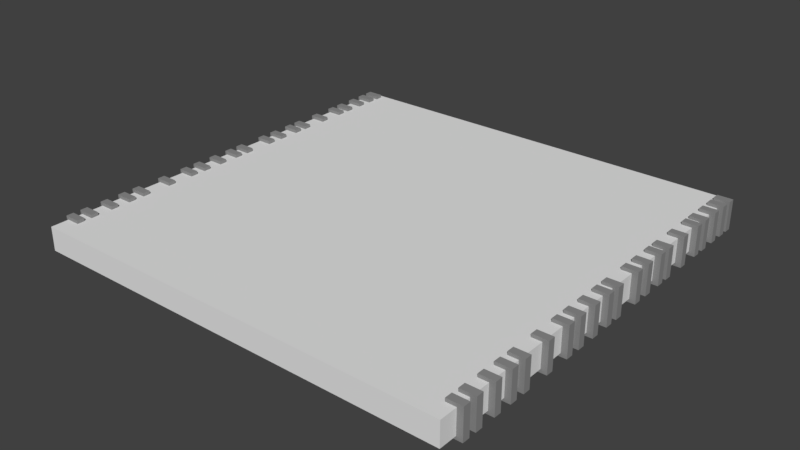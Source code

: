 # Source: Stopping.blend  (saved by Blender 2.79.0; exported with 4.5.12 LTS)
import bpy
from mathutils import Matrix  # noqa: F401  (used for matrix-valued properties, if any)

bpy.ops.wm.read_factory_settings(use_empty=True)
scene = bpy.context.scene
scene.name = 'Scene'

# ---- collections
col_collection_1 = bpy.data.collections.new('Collection 1'); scene.collection.children.link(col_collection_1)

# ---- materials (node trees are filled in below, after node groups)
mat_stoppingother = bpy.data.materials.new('StoppingOther')
mat_stoppingother.alpha_threshold = 0.0
mat_stoppingother.use_transparent_shadow = False
mat_stoppingother.diffuse_color = (0.2668, 0.2668, 0.2668, 1.0)
mat_stoppingother.roughness = 0.5
mat_stoppingother.specular_intensity = 0.0
mat_stoppingbase = bpy.data.materials.new('StoppingBase')
mat_stoppingbase.alpha_threshold = 0.0
mat_stoppingbase.use_transparent_shadow = False
mat_stoppingbase.roughness = 0.5
mat_stoppingbase.specular_intensity = 0.0

# ---- material node trees

# ---- world
world_world = bpy.data.worlds.new('World'); scene.world = world_world
world_world.color = (0.05088, 0.05088, 0.05088)
world_world.use_sun_shadow = False
world_world.sun_shadow_jitter_overblur = 0.0
world_world.cycles.sampling_method = 'MANUAL'

# ---- meshes
me_cube_001 = bpy.data.meshes.new('Cube.001')
me_cube_001.from_pydata([(-1.0, -1.0, -0.05508), (-1.0, -1.0, 0.05508), (-1.0, 1.0, -0.05508), (-1.0, 1.0, 0.05508), (1.0, -1.0, -0.05508), (1.0, -1.0, 0.05508), (1.0, 1.0, -0.05508), (1.0, 1.0, 0.05508), (1.027, -0.9169, -0.07023), (1.027, -0.9169, 0.07023), (1.027, -0.8825, -0.07023), (1.027, -0.8825, 0.07023), (0.9537, -0.8825, 0.07023), (0.9537, -0.8825, -0.07023), (0.9537, -0.9169, -0.07023), (0.9537, -0.9169, 0.07023), (1.027, -0.8487, -0.07023), (1.027, -0.8487, 0.07023), (1.027, -0.8144, -0.07023), (1.027, -0.8144, 0.07023), (0.9537, -0.8144, 0.07023), (0.9537, -0.8144, -0.07023), (0.9537, -0.8487, -0.07023), (0.9537, -0.8487, 0.07023), (1.027, -0.6559, -0.07023), (1.027, -0.6559, 0.07023), (1.027, -0.6215, -0.07023), (1.027, -0.6215, 0.07023), (0.9537, -0.6215, 0.07023), (0.9537, -0.6215, -0.07023), (0.9537, -0.6559, -0.07023), (0.9537, -0.6559, 0.07023), (1.027, -0.5803, -0.07023), (1.027, -0.5803, 0.07023), (1.027, -0.5459, -0.07023), (1.027, -0.5459, 0.07023), (0.9537, -0.5459, 0.07023), (0.9537, -0.5459, -0.07023), (0.9537, -0.5803, -0.07023), (0.9537, -0.5803, 0.07023), (1.027, -0.3129, -0.07023), (1.027, -0.3129, 0.07023), (1.027, -0.2786, -0.07023), (1.027, -0.2786, 0.07023), (0.9537, -0.2786, 0.07023), (0.9537, -0.2786, -0.07023), (0.9537, -0.3129, -0.07023), (0.9537, -0.3129, 0.07023), (1.027, -0.237, -0.07023), (1.027, -0.237, 0.07023), (1.027, -0.2027, -0.07023), (1.027, -0.2027, 0.07023), (0.9537, -0.2027, 0.07023), (0.9537, -0.2027, -0.07023), (0.9537, -0.237, -0.07023), (0.9537, -0.237, 0.07023), (1.027, 0.02449, -0.07023), (1.027, 0.02449, 0.07023), (1.027, 0.05883, -0.07023), (1.027, 0.05883, 0.07023), (0.9537, 0.05883, 0.07023), (0.9537, 0.05883, -0.07023), (0.9537, 0.02449, -0.07023), (0.9537, 0.02449, 0.07023), (1.027, -0.04454, -0.07023), (1.027, -0.04454, 0.07023), (1.027, -0.0102, -0.07023), (1.027, -0.0102, 0.07023), (0.9537, -0.0102, 0.07023), (0.9537, -0.0102, -0.07023), (0.9537, -0.04454, -0.07023), (0.9537, -0.04454, 0.07023), (1.027, 0.9442, -0.07023), (1.027, 0.9442, 0.07023), (1.027, 0.9786, -0.07023), (1.027, 0.9786, 0.07023), (0.9537, 0.9786, 0.07023), (0.9537, 0.9786, -0.07023), (0.9537, 0.9442, -0.07023), (0.9537, 0.9442, 0.07023), (1.027, 0.8854, -0.07023), (1.027, 0.8854, 0.07023), (1.027, 0.9198, -0.07023), (1.027, 0.9198, 0.07023), (0.9537, 0.9198, 0.07023), (0.9537, 0.9198, -0.07023), (0.9537, 0.8854, -0.07023), (0.9537, 0.8854, 0.07023), (1.027, 0.7204, -0.07023), (1.027, 0.7204, 0.07023), (1.027, 0.7547, -0.07023), (1.027, 0.7547, 0.07023), (0.9537, 0.7547, 0.07023), (0.9537, 0.7547, -0.07023), (0.9537, 0.7204, -0.07023), (0.9537, 0.7204, 0.07023), (1.027, 0.6547, -0.07023), (1.027, 0.6547, 0.07023), (1.027, 0.689, -0.07023), (1.027, 0.689, 0.07023), (0.9537, 0.689, 0.07023), (0.9537, 0.689, -0.07023), (0.9537, 0.6547, -0.07023), (0.9537, 0.6547, 0.07023), (1.027, 0.4103, -0.07023), (1.027, 0.4103, 0.07023), (1.027, 0.4446, -0.07023), (1.027, 0.4446, 0.07023), (0.9537, 0.4446, 0.07023), (0.9537, 0.4446, -0.07023), (0.9537, 0.4103, -0.07023), (0.9537, 0.4103, 0.07023), (1.027, 0.3459, -0.07023), (1.027, 0.3459, 0.07023), (1.027, 0.3803, -0.07023), (1.027, 0.3803, 0.07023), (0.9537, 0.3803, 0.07023), (0.9537, 0.3803, -0.07023), (0.9537, 0.3459, -0.07023), (0.9537, 0.3459, 0.07023), (1.027, 0.1671, -0.07023), (1.027, 0.1671, 0.07023), (1.027, 0.2014, -0.07023), (1.027, 0.2014, 0.07023), (0.9537, 0.2014, 0.07023), (0.9537, 0.2014, -0.07023), (0.9537, 0.1671, -0.07023), (0.9537, 0.1671, 0.07023), (1.027, 0.5355, -0.07023), (1.027, 0.5355, 0.07023), (1.027, 0.5698, -0.07023), (1.027, 0.5698, 0.07023), (0.9537, 0.5698, 0.07023), (0.9537, 0.5698, -0.07023), (0.9537, 0.5355, -0.07023), (0.9537, 0.5355, 0.07023), (1.027, 0.8097, -0.07023), (1.027, 0.8097, 0.07023), (1.027, 0.844, -0.07023), (1.027, 0.844, 0.07023), (0.9537, 0.844, 0.07023), (0.9537, 0.844, -0.07023), (0.9537, 0.8097, -0.07023), (0.9537, 0.8097, 0.07023), (1.027, -0.4401, -0.07023), (1.027, -0.4401, 0.07023), (1.027, -0.4058, -0.07023), (1.027, -0.4058, 0.07023), (0.9537, -0.4058, 0.07023), (0.9537, -0.4058, -0.07023), (0.9537, -0.4401, -0.07023), (0.9537, -0.4401, 0.07023), (1.027, -0.1413, -0.07023), (1.027, -0.1413, 0.07023), (1.027, -0.1069, -0.07023), (1.027, -0.1069, 0.07023), (0.9537, -0.1069, 0.07023), (0.9537, -0.1069, -0.07023), (0.9537, -0.1413, -0.07023), (0.9537, -0.1413, 0.07023), (1.027, 0.246, -0.07023), (1.027, 0.246, 0.07023), (1.027, 0.2804, -0.07023), (1.027, 0.2804, 0.07023), (0.9537, 0.2804, 0.07023), (0.9537, 0.2804, -0.07023), (0.9537, 0.246, -0.07023), (0.9537, 0.246, 0.07023), (1.027, -0.747, -0.07023), (1.027, -0.747, 0.07023), (1.027, -0.7126, -0.07023), (1.027, -0.7126, 0.07023), (0.9537, -0.7126, 0.07023), (0.9537, -0.7126, -0.07023), (0.9537, -0.747, -0.07023), (0.9537, -0.747, 0.07023), (-0.9378, -0.9169, -0.07023), (-0.9378, -0.9169, 0.07023), (-0.9378, -0.8825, -0.07023), (-0.9378, -0.8825, 0.07023), (-1.011, -0.8825, 0.07023), (-1.011, -0.8825, -0.07023), (-1.011, -0.9169, -0.07023), (-1.011, -0.9169, 0.07023), (-0.9378, -0.8487, -0.07023), (-0.9378, -0.8487, 0.07023), (-0.9378, -0.8144, -0.07023), (-0.9378, -0.8144, 0.07023), (-1.011, -0.8144, 0.07023), (-1.011, -0.8144, -0.07023), (-1.011, -0.8487, -0.07023), (-1.011, -0.8487, 0.07023), (-0.9378, -0.6559, -0.07023), (-0.9378, -0.6559, 0.07023), (-0.9378, -0.6215, -0.07023), (-0.9378, -0.6215, 0.07023), (-1.011, -0.6215, 0.07023), (-1.011, -0.6215, -0.07023), (-1.011, -0.6559, -0.07023), (-1.011, -0.6559, 0.07023), (-0.9378, -0.5803, -0.07023), (-0.9378, -0.5803, 0.07023), (-0.9378, -0.5459, -0.07023), (-0.9378, -0.5459, 0.07023), (-1.011, -0.5459, 0.07023), (-1.011, -0.5459, -0.07023), (-1.011, -0.5803, -0.07023), (-1.011, -0.5803, 0.07023), (-0.9378, -0.3129, -0.07023), (-0.9378, -0.3129, 0.07023), (-0.9378, -0.2786, -0.07023), (-0.9378, -0.2786, 0.07023), (-1.011, -0.2786, 0.07023), (-1.011, -0.2786, -0.07023), (-1.011, -0.3129, -0.07023), (-1.011, -0.3129, 0.07023), (-0.9378, -0.237, -0.07023), (-0.9378, -0.237, 0.07023), (-0.9378, -0.2027, -0.07023), (-0.9378, -0.2027, 0.07023), (-1.011, -0.2027, 0.07023), (-1.011, -0.2027, -0.07023), (-1.011, -0.237, -0.07023), (-1.011, -0.237, 0.07023), (-0.9378, 0.02449, -0.07023), (-0.9378, 0.02449, 0.07023), (-0.9378, 0.05883, -0.07023), (-0.9378, 0.05883, 0.07023), (-1.011, 0.05883, 0.07023), (-1.011, 0.05883, -0.07023), (-1.011, 0.02449, -0.07023), (-1.011, 0.02449, 0.07023), (-0.9378, -0.04454, -0.07023), (-0.9378, -0.04454, 0.07023), (-0.9378, -0.0102, -0.07023), (-0.9378, -0.0102, 0.07023), (-1.011, -0.0102, 0.07023), (-1.011, -0.0102, -0.07023), (-1.011, -0.04454, -0.07023), (-1.011, -0.04454, 0.07023), (-0.9378, 0.9442, -0.07023), (-0.9378, 0.9442, 0.07023), (-0.9378, 0.9786, -0.07023), (-0.9378, 0.9786, 0.07023), (-1.011, 0.9786, 0.07023), (-1.011, 0.9786, -0.07023), (-1.011, 0.9442, -0.07023), (-1.011, 0.9442, 0.07023), (-0.9378, 0.8854, -0.07023), (-0.9378, 0.8854, 0.07023), (-0.9378, 0.9198, -0.07023), (-0.9378, 0.9198, 0.07023), (-1.011, 0.9198, 0.07023), (-1.011, 0.9198, -0.07023), (-1.011, 0.8854, -0.07023), (-1.011, 0.8854, 0.07023), (-0.9378, 0.7204, -0.07023), (-0.9378, 0.7204, 0.07023), (-0.9378, 0.7547, -0.07023), (-0.9378, 0.7547, 0.07023), (-1.011, 0.7547, 0.07023), (-1.011, 0.7547, -0.07023), (-1.011, 0.7204, -0.07023), (-1.011, 0.7204, 0.07023), (-0.9378, 0.6547, -0.07023), (-0.9378, 0.6547, 0.07023), (-0.9378, 0.689, -0.07023), (-0.9378, 0.689, 0.07023), (-1.011, 0.689, 0.07023), (-1.011, 0.689, -0.07023), (-1.011, 0.6547, -0.07023), (-1.011, 0.6547, 0.07023), (-0.9378, 0.4103, -0.07023), (-0.9378, 0.4103, 0.07023), (-0.9378, 0.4446, -0.07023), (-0.9378, 0.4446, 0.07023), (-1.011, 0.4446, 0.07023), (-1.011, 0.4446, -0.07023), (-1.011, 0.4103, -0.07023), (-1.011, 0.4103, 0.07023), (-0.9378, 0.3459, -0.07023), (-0.9378, 0.3459, 0.07023), (-0.9378, 0.3803, -0.07023), (-0.9378, 0.3803, 0.07023), (-1.011, 0.3803, 0.07023), (-1.011, 0.3803, -0.07023), (-1.011, 0.3459, -0.07023), (-1.011, 0.3459, 0.07023), (-0.9378, 0.1671, -0.07023), (-0.9378, 0.1671, 0.07023), (-0.9378, 0.2014, -0.07023), (-0.9378, 0.2014, 0.07023), (-1.011, 0.2014, 0.07023), (-1.011, 0.2014, -0.07023), (-1.011, 0.1671, -0.07023), (-1.011, 0.1671, 0.07023), (-0.9378, 0.5355, -0.07023), (-0.9378, 0.5355, 0.07023), (-0.9378, 0.5698, -0.07023), (-0.9378, 0.5698, 0.07023), (-1.011, 0.5698, 0.07023), (-1.011, 0.5698, -0.07023), (-1.011, 0.5355, -0.07023), (-1.011, 0.5355, 0.07023), (-0.9378, 0.8097, -0.07023), (-0.9378, 0.8097, 0.07023), (-0.9378, 0.844, -0.07023), (-0.9378, 0.844, 0.07023), (-1.011, 0.844, 0.07023), (-1.011, 0.844, -0.07023), (-1.011, 0.8097, -0.07023), (-1.011, 0.8097, 0.07023), (-0.9378, -0.4401, -0.07023), (-0.9378, -0.4401, 0.07023), (-0.9378, -0.4058, -0.07023), (-0.9378, -0.4058, 0.07023), (-1.011, -0.4058, 0.07023), (-1.011, -0.4058, -0.07023), (-1.011, -0.4401, -0.07023), (-1.011, -0.4401, 0.07023), (-0.9378, -0.1413, -0.07023), (-0.9378, -0.1413, 0.07023), (-0.9378, -0.1069, -0.07023), (-0.9378, -0.1069, 0.07023), (-1.011, -0.1069, 0.07023), (-1.011, -0.1069, -0.07023), (-1.011, -0.1413, -0.07023), (-1.011, -0.1413, 0.07023), (-0.9378, 0.246, -0.07023), (-0.9378, 0.246, 0.07023), (-0.9378, 0.2804, -0.07023), (-0.9378, 0.2804, 0.07023), (-1.011, 0.2804, 0.07023), (-1.011, 0.2804, -0.07023), (-1.011, 0.246, -0.07023), (-1.011, 0.246, 0.07023), (-0.9378, -0.747, -0.07023), (-0.9378, -0.747, 0.07023), (-0.9378, -0.7126, -0.07023), (-0.9378, -0.7126, 0.07023), (-1.011, -0.7126, 0.07023), (-1.011, -0.7126, -0.07023), (-1.011, -0.747, -0.07023), (-1.011, -0.747, 0.07023)], [], [(0, 1, 3, 2), (2, 3, 7, 6), (6, 7, 5, 4), (4, 5, 1, 0), (2, 6, 4, 0), (7, 3, 1, 5), (10, 11, 9, 8), (13, 14, 15, 12), (11, 12, 15, 9), (10, 13, 12, 11), (9, 15, 14, 8), (8, 14, 13, 10), (18, 19, 17, 16), (21, 22, 23, 20), (19, 20, 23, 17), (18, 21, 20, 19), (17, 23, 22, 16), (16, 22, 21, 18), (26, 27, 25, 24), (29, 30, 31, 28), (27, 28, 31, 25), (26, 29, 28, 27), (25, 31, 30, 24), (24, 30, 29, 26), (34, 35, 33, 32), (37, 38, 39, 36), (35, 36, 39, 33), (34, 37, 36, 35), (33, 39, 38, 32), (32, 38, 37, 34), (42, 43, 41, 40), (45, 46, 47, 44), (43, 44, 47, 41), (42, 45, 44, 43), (41, 47, 46, 40), (40, 46, 45, 42), (50, 51, 49, 48), (53, 54, 55, 52), (51, 52, 55, 49), (50, 53, 52, 51), (49, 55, 54, 48), (48, 54, 53, 50), (58, 59, 57, 56), (61, 62, 63, 60), (59, 60, 63, 57), (58, 61, 60, 59), (57, 63, 62, 56), (56, 62, 61, 58), (66, 67, 65, 64), (69, 70, 71, 68), (67, 68, 71, 65), (66, 69, 68, 67), (65, 71, 70, 64), (64, 70, 69, 66), (74, 75, 73, 72), (77, 78, 79, 76), (75, 76, 79, 73), (74, 77, 76, 75), (73, 79, 78, 72), (72, 78, 77, 74), (82, 83, 81, 80), (85, 86, 87, 84), (83, 84, 87, 81), (82, 85, 84, 83), (81, 87, 86, 80), (80, 86, 85, 82), (90, 91, 89, 88), (93, 94, 95, 92), (91, 92, 95, 89), (90, 93, 92, 91), (89, 95, 94, 88), (88, 94, 93, 90), (98, 99, 97, 96), (101, 102, 103, 100), (99, 100, 103, 97), (98, 101, 100, 99), (97, 103, 102, 96), (96, 102, 101, 98), (106, 107, 105, 104), (109, 110, 111, 108), (107, 108, 111, 105), (106, 109, 108, 107), (105, 111, 110, 104), (104, 110, 109, 106), (114, 115, 113, 112), (117, 118, 119, 116), (115, 116, 119, 113), (114, 117, 116, 115), (113, 119, 118, 112), (112, 118, 117, 114), (122, 123, 121, 120), (125, 126, 127, 124), (123, 124, 127, 121), (122, 125, 124, 123), (121, 127, 126, 120), (120, 126, 125, 122), (130, 131, 129, 128), (133, 134, 135, 132), (131, 132, 135, 129), (130, 133, 132, 131), (129, 135, 134, 128), (128, 134, 133, 130), (138, 139, 137, 136), (141, 142, 143, 140), (139, 140, 143, 137), (138, 141, 140, 139), (137, 143, 142, 136), (136, 142, 141, 138), (146, 147, 145, 144), (149, 150, 151, 148), (147, 148, 151, 145), (146, 149, 148, 147), (145, 151, 150, 144), (144, 150, 149, 146), (154, 155, 153, 152), (157, 158, 159, 156), (155, 156, 159, 153), (154, 157, 156, 155), (153, 159, 158, 152), (152, 158, 157, 154), (162, 163, 161, 160), (165, 166, 167, 164), (163, 164, 167, 161), (162, 165, 164, 163), (161, 167, 166, 160), (160, 166, 165, 162), (170, 171, 169, 168), (173, 174, 175, 172), (171, 172, 175, 169), (170, 173, 172, 171), (169, 175, 174, 168), (168, 174, 173, 170), (178, 179, 177, 176), (181, 182, 183, 180), (179, 180, 183, 177), (178, 181, 180, 179), (177, 183, 182, 176), (176, 182, 181, 178), (186, 187, 185, 184), (189, 190, 191, 188), (187, 188, 191, 185), (186, 189, 188, 187), (185, 191, 190, 184), (184, 190, 189, 186), (194, 195, 193, 192), (197, 198, 199, 196), (195, 196, 199, 193), (194, 197, 196, 195), (193, 199, 198, 192), (192, 198, 197, 194), (202, 203, 201, 200), (205, 206, 207, 204), (203, 204, 207, 201), (202, 205, 204, 203), (201, 207, 206, 200), (200, 206, 205, 202), (210, 211, 209, 208), (213, 214, 215, 212), (211, 212, 215, 209), (210, 213, 212, 211), (209, 215, 214, 208), (208, 214, 213, 210), (218, 219, 217, 216), (221, 222, 223, 220), (219, 220, 223, 217), (218, 221, 220, 219), (217, 223, 222, 216), (216, 222, 221, 218), (226, 227, 225, 224), (229, 230, 231, 228), (227, 228, 231, 225), (226, 229, 228, 227), (225, 231, 230, 224), (224, 230, 229, 226), (234, 235, 233, 232), (237, 238, 239, 236), (235, 236, 239, 233), (234, 237, 236, 235), (233, 239, 238, 232), (232, 238, 237, 234), (242, 243, 241, 240), (245, 246, 247, 244), (243, 244, 247, 241), (242, 245, 244, 243), (241, 247, 246, 240), (240, 246, 245, 242), (250, 251, 249, 248), (253, 254, 255, 252), (251, 252, 255, 249), (250, 253, 252, 251), (249, 255, 254, 248), (248, 254, 253, 250), (258, 259, 257, 256), (261, 262, 263, 260), (259, 260, 263, 257), (258, 261, 260, 259), (257, 263, 262, 256), (256, 262, 261, 258), (266, 267, 265, 264), (269, 270, 271, 268), (267, 268, 271, 265), (266, 269, 268, 267), (265, 271, 270, 264), (264, 270, 269, 266), (274, 275, 273, 272), (277, 278, 279, 276), (275, 276, 279, 273), (274, 277, 276, 275), (273, 279, 278, 272), (272, 278, 277, 274), (282, 283, 281, 280), (285, 286, 287, 284), (283, 284, 287, 281), (282, 285, 284, 283), (281, 287, 286, 280), (280, 286, 285, 282), (290, 291, 289, 288), (293, 294, 295, 292), (291, 292, 295, 289), (290, 293, 292, 291), (289, 295, 294, 288), (288, 294, 293, 290), (298, 299, 297, 296), (301, 302, 303, 300), (299, 300, 303, 297), (298, 301, 300, 299), (297, 303, 302, 296), (296, 302, 301, 298), (306, 307, 305, 304), (309, 310, 311, 308), (307, 308, 311, 305), (306, 309, 308, 307), (305, 311, 310, 304), (304, 310, 309, 306), (314, 315, 313, 312), (317, 318, 319, 316), (315, 316, 319, 313), (314, 317, 316, 315), (313, 319, 318, 312), (312, 318, 317, 314), (322, 323, 321, 320), (325, 326, 327, 324), (323, 324, 327, 321), (322, 325, 324, 323), (321, 327, 326, 320), (320, 326, 325, 322), (330, 331, 329, 328), (333, 334, 335, 332), (331, 332, 335, 329), (330, 333, 332, 331), (329, 335, 334, 328), (328, 334, 333, 330), (338, 339, 337, 336), (341, 342, 343, 340), (339, 340, 343, 337), (338, 341, 340, 339), (337, 343, 342, 336), (336, 342, 341, 338)])
me_cube_001.polygons.foreach_set('material_index', [1, 1, 1, 1, 1, 1, 0, 0, 0, 0, 0, 0, 0, 0, 0, 0, 0, 0, 0, 0, 0, 0, 0, 0, 0, 0, 0, 0, 0, 0, 0, 0, 0, 0, 0, 0, 0, 0, 0, 0, 0, 0, 0, 0, 0, 0, 0, 0, 0, 0, 0, 0, 0, 0, 0, 0, 0, 0, 0, 0, 0, 0, 0, 0, 0, 0, 0, 0, 0, 0, 0, 0, 0, 0, 0, 0, 0, 0, 0, 0, 0, 0, 0, 0, 0, 0, 0, 0, 0, 0, 0, 0, 0, 0, 0, 0, 0, 0, 0, 0, 0, 0, 0, 0, 0, 0, 0, 0, 0, 0, 0, 0, 0, 0, 0, 0, 0, 0, 0, 0, 0, 0, 0, 0, 0, 0, 0, 0, 0, 0, 0, 0, 0, 0, 0, 0, 0, 0, 0, 0, 0, 0, 0, 0, 0, 0, 0, 0, 0, 0, 0, 0, 0, 0, 0, 0, 0, 0, 0, 0, 0, 0, 0, 0, 0, 0, 0, 0, 0, 0, 0, 0, 0, 0, 0, 0, 0, 0, 0, 0, 0, 0, 0, 0, 0, 0, 0, 0, 0, 0, 0, 0, 0, 0, 0, 0, 0, 0, 0, 0, 0, 0, 0, 0, 0, 0, 0, 0, 0, 0, 0, 0, 0, 0, 0, 0, 0, 0, 0, 0, 0, 0, 0, 0, 0, 0, 0, 0, 0, 0, 0, 0, 0, 0, 0, 0, 0, 0, 0, 0, 0, 0, 0, 0, 0, 0, 0, 0, 0, 0, 0, 0, 0, 0, 0, 0, 0, 0])
_uv = me_cube_001.uv_layers.new(name='UVMap')
_uv.uv.foreach_set('vector', [2.915, 0.5, 2.619, 0.5, 2.619, -0.6513, 2.915, -0.6513, 3.211, 0.5, 2.915, 0.5, 2.915, -0.6513, 3.211, -0.6513, 2.322, 0.5, 2.026, 0.5, 2.026, -0.6513, 2.322, -0.6513, 2.322, -0.6513, 2.619, -0.6513, 2.619, 0.5, 2.322, 0.5, -3.353, 1.651, -3.353, 0.5, 2.026, 0.5, 2.026, 1.651, 2.026, -0.6513, 2.026, 0.5, -3.353, 0.5, -3.353, -0.6513, 3.799, -0.08529, 3.799, -0.1661, 3.891, -0.1661, 3.891, -0.08529, 3.984, 0.3998, 4.076, 0.3998, 4.076, 0.4807, 3.984, 0.4807, 2.807, 0.9462, 2.807, 0.9043, 2.899, 0.9043, 2.899, 0.9462, 3.799, 0.319, 3.603, 0.319, 3.603, 0.2381, 3.799, 0.2381, 3.694, 0.7426, 3.89, 0.7426, 3.89, 0.8234, 3.694, 0.8234, 3.084, 0.9462, 3.084, 0.9882, 2.991, 0.9882, 2.991, 0.9462, 3.984, -0.247, 3.984, -0.3279, 4.076, -0.3279, 4.076, -0.247, 3.799, -0.004432, 3.891, -0.004432, 3.891, 0.07642, 3.799, 0.07642, 2.714, 0.9462, 2.714, 0.9043, 2.807, 0.9043, 2.807, 0.9462, 3.498, 0.7426, 3.302, 0.7426, 3.302, 0.6617, 3.498, 0.6617, 2.91, 0.8234, 3.106, 0.8234, 3.106, 0.9043, 2.91, 0.9043, 2.795, 0.9462, 2.795, 0.9882, 2.703, 0.9882, 2.703, 0.9462, 4.076, -0.08529, 4.076, -0.004432, 3.984, -0.004432, 3.984, -0.08529, 3.799, 0.07642, 3.891, 0.07642, 3.891, 0.1573, 3.799, 0.1573, 2.518, 0.9462, 2.518, 0.9043, 2.611, 0.9043, 2.611, 0.9462, 3.498, 0.6617, 3.302, 0.6617, 3.302, 0.5809, 3.498, 0.5809, 3.211, -0.004432, 3.407, -0.004432, 3.407, 0.07642, 3.211, 0.07642, 4.169, -0.4416, 4.169, -0.4835, 4.261, -0.4835, 4.261, -0.4416, 4.248, 0.8234, 4.248, 0.9043, 4.156, 0.9043, 4.156, 0.8234, 4.167, 0.5, 4.26, 0.5, 4.26, 0.5809, 4.167, 0.5809, 2.404, 0.9462, 2.404, 0.9043, 2.496, 0.9043, 2.496, 0.9462, 3.498, 0.5809, 3.302, 0.5809, 3.302, 0.5, 3.498, 0.5, 3.407, -0.1661, 3.603, -0.1661, 3.603, -0.08529, 3.407, -0.08529, 4.169, -0.2738, 4.169, -0.3158, 4.261, -0.3158, 4.261, -0.2738, 3.984, -0.4087, 3.984, -0.3279, 3.891, -0.3279, 3.891, -0.4087, 4.076, -0.08529, 4.169, -0.08529, 4.169, -0.004432, 4.076, -0.004432, 4.261, 0.2381, 4.261, 0.2801, 4.169, 0.2801, 4.169, 0.2381, 3.694, 0.8234, 3.498, 0.8234, 3.498, 0.7426, 3.694, 0.7426, 3.603, 0.1573, 3.799, 0.1573, 3.799, 0.2381, 3.603, 0.2381, 4.26, 0.6617, 4.26, 0.7037, 4.167, 0.7037, 4.167, 0.6617, 4.169, -0.1661, 4.169, -0.08529, 4.076, -0.08529, 4.076, -0.1661, 3.891, 0.2381, 3.984, 0.2381, 3.984, 0.319, 3.891, 0.319, 4.169, -0.08529, 4.169, -0.1272, 4.261, -0.1272, 4.261, -0.08529, 3.211, -0.3279, 3.407, -0.3279, 3.407, -0.247, 3.211, -0.247, 3.211, -0.247, 3.407, -0.247, 3.407, -0.1661, 3.211, -0.1661, 4.169, 0.1244, 4.169, 0.08247, 4.261, 0.08247, 4.261, 0.1244, 4.076, -0.247, 4.076, -0.1661, 3.984, -0.1661, 3.984, -0.247, 3.971, 0.8234, 4.064, 0.8234, 4.064, 0.9043, 3.971, 0.9043, 4.26, 0.7815, 4.26, 0.8234, 4.167, 0.8234, 4.167, 0.7815, 3.407, 0.2381, 3.211, 0.2381, 3.211, 0.1573, 3.407, 0.1573, 3.211, 0.3998, 3.407, 0.3998, 3.407, 0.4807, 3.211, 0.4807, 4.26, 0.7395, 4.26, 0.7815, 4.167, 0.7815, 4.167, 0.7395, 4.076, -0.4087, 4.076, -0.3279, 3.984, -0.3279, 3.984, -0.4087, 3.984, -0.5704, 4.076, -0.5704, 4.076, -0.4896, 3.984, -0.4896, 4.261, -0.5674, 4.261, -0.5255, 4.169, -0.5255, 4.169, -0.5674, 3.407, 0.1573, 3.211, 0.1573, 3.211, 0.07642, 3.407, 0.07642, 2.322, 0.7426, 2.518, 0.7426, 2.518, 0.8234, 2.322, 0.8234, 4.261, -0.6093, 4.261, -0.5674, 4.169, -0.5674, 4.169, -0.6093, 3.984, -0.247, 3.984, -0.1661, 3.891, -0.1661, 3.891, -0.247, 4.076, -0.3279, 4.169, -0.3279, 4.169, -0.247, 4.076, -0.247, 2.703, 0.9462, 2.703, 0.9882, 2.611, 0.9882, 2.611, 0.9462, 2.322, 0.5809, 2.126, 0.5809, 2.126, 0.5, 2.322, 0.5, 2.518, 0.7426, 2.714, 0.7426, 2.714, 0.8234, 2.518, 0.8234, 2.611, 0.9462, 2.611, 0.9043, 2.703, 0.9043, 2.703, 0.9462, 2.034, 0.5809, 2.034, 0.5, 2.126, 0.5, 2.126, 0.5809, 4.076, -0.4087, 4.169, -0.4087, 4.169, -0.3279, 4.076, -0.3279, 2.991, 0.9462, 2.991, 0.9882, 2.899, 0.9882, 2.899, 0.9462, 2.518, 0.5809, 2.714, 0.5809, 2.714, 0.6617, 2.518, 0.6617, 2.518, 0.8234, 2.714, 0.8234, 2.714, 0.9043, 2.518, 0.9043, 2.91, 0.9462, 2.91, 0.9043, 3.003, 0.9043, 3.003, 0.9462, 4.076, 0.07642, 4.076, -0.004432, 4.169, -0.004432, 4.169, 0.07642, 4.076, -0.4896, 4.169, -0.4896, 4.169, -0.4087, 4.076, -0.4087, 4.352, 0.7815, 4.352, 0.8234, 4.26, 0.8234, 4.26, 0.7815, 3.407, 0.319, 3.211, 0.319, 3.211, 0.2381, 3.407, 0.2381, 2.91, 0.7426, 3.106, 0.7426, 3.106, 0.8234, 2.91, 0.8234, 2.034, 0.9462, 2.034, 0.9043, 2.126, 0.9043, 2.126, 0.9462, 3.984, 0.2381, 3.984, 0.1573, 4.076, 0.1573, 4.076, 0.2381, 3.799, 0.1573, 3.891, 0.1573, 3.891, 0.2381, 3.799, 0.2381, 3.291, 0.9462, 3.291, 0.9882, 3.199, 0.9882, 3.199, 0.9462, 3.799, 0.4807, 3.603, 0.4807, 3.603, 0.3998, 3.799, 0.3998, 3.302, 0.7426, 3.498, 0.7426, 3.498, 0.8234, 3.302, 0.8234, 2.126, 0.9462, 2.126, 0.9043, 2.219, 0.9043, 2.219, 0.9462, 4.076, -0.1661, 4.076, -0.08529, 3.984, -0.08529, 3.984, -0.1661, 4.076, -0.6513, 4.169, -0.6513, 4.169, -0.5704, 4.076, -0.5704, 4.248, 0.9043, 4.248, 0.9462, 4.156, 0.9462, 4.156, 0.9043, 2.91, 0.6617, 2.714, 0.6617, 2.714, 0.5809, 2.91, 0.5809, 2.91, 0.5809, 3.106, 0.5809, 3.106, 0.6617, 2.91, 0.6617, 4.261, -0.2081, 4.261, -0.1661, 4.169, -0.1661, 4.169, -0.2081, 4.076, -0.004432, 4.076, 0.07642, 3.984, 0.07642, 3.984, -0.004432, 4.075, 0.7426, 4.167, 0.7426, 4.167, 0.8234, 4.075, 0.8234, 4.261, 0.04053, 4.261, 0.08247, 4.169, 0.08247, 4.169, 0.04053, 3.407, -0.5704, 3.211, -0.5704, 3.211, -0.6513, 3.407, -0.6513, 3.211, -0.5704, 3.407, -0.5704, 3.407, -0.4896, 3.211, -0.4896, 4.26, 0.5809, 4.26, 0.6228, 4.167, 0.6228, 4.167, 0.5809, 4.076, 0.07642, 4.076, 0.1573, 3.984, 0.1573, 3.984, 0.07642, 4.076, 0.1573, 4.169, 0.1573, 4.169, 0.2381, 4.076, 0.2381, 4.169, 0.04053, 4.169, -0.00141, 4.261, -0.00141, 4.261, 0.04053, 3.407, -0.3279, 3.211, -0.3279, 3.211, -0.4087, 3.407, -0.4087, 3.407, 0.2381, 3.603, 0.2381, 3.603, 0.319, 3.407, 0.319, 4.169, -0.2319, 4.169, -0.2738, 4.261, -0.2738, 4.261, -0.2319, 4.076, 0.2381, 4.076, 0.319, 3.984, 0.319, 3.984, 0.2381, 4.075, 0.5809, 4.167, 0.5809, 4.167, 0.6617, 4.075, 0.6617, 4.169, -0.3158, 4.169, -0.3577, 4.261, -0.3577, 4.261, -0.3158, 3.407, -0.4087, 3.211, -0.4087, 3.211, -0.4896, 3.407, -0.4896, 3.603, -0.4087, 3.799, -0.4087, 3.799, -0.3279, 3.603, -0.3279, 2.219, 0.9462, 2.219, 0.9043, 2.311, 0.9043, 2.311, 0.9462, 4.076, 0.1573, 4.076, 0.07642, 4.169, 0.07642, 4.169, 0.1573, 4.075, 0.5, 4.167, 0.5, 4.167, 0.5809, 4.075, 0.5809, 4.156, 0.9462, 4.156, 0.9882, 4.064, 0.9882, 4.064, 0.9462, 3.799, -0.004432, 3.603, -0.004432, 3.603, -0.08529, 3.799, -0.08529, 3.694, 0.6617, 3.89, 0.6617, 3.89, 0.7426, 3.694, 0.7426, 3.003, 0.9462, 3.003, 0.9043, 3.095, 0.9043, 3.095, 0.9462, 4.169, -0.5704, 4.169, -0.4896, 4.076, -0.4896, 4.076, -0.5704, 4.064, 0.8234, 4.156, 0.8234, 4.156, 0.9043, 4.064, 0.9043, 4.261, 0.1244, 4.261, 0.1663, 4.169, 0.1663, 4.169, 0.1244, 2.518, 0.5, 2.714, 0.5, 2.714, 0.5809, 2.518, 0.5809, 3.106, 0.6617, 3.302, 0.6617, 3.302, 0.7426, 3.106, 0.7426, 4.261, -0.08529, 4.261, -0.04335, 4.169, -0.04335, 4.169, -0.08529, 3.984, 0.1573, 3.984, 0.2381, 3.891, 0.2381, 3.891, 0.1573, 3.982, 0.5, 4.075, 0.5, 4.075, 0.5809, 3.982, 0.5809, 4.169, -0.4835, 4.169, -0.5255, 4.261, -0.5255, 4.261, -0.4835, 3.407, 0.3998, 3.211, 0.3998, 3.211, 0.319, 3.407, 0.319, 3.603, -0.6513, 3.799, -0.6513, 3.799, -0.5704, 3.603, -0.5704, 4.169, -0.00141, 4.169, -0.04335, 4.261, -0.04335, 4.261, -0.00141, 4.076, 0.319, 4.076, 0.3998, 3.984, 0.3998, 3.984, 0.319, 4.076, 0.2381, 4.169, 0.2381, 4.169, 0.319, 4.076, 0.319, 3.487, 0.9043, 3.487, 0.9462, 3.395, 0.9462, 3.395, 0.9043, 3.407, -0.004432, 3.211, -0.004432, 3.211, -0.08529, 3.407, -0.08529, 3.498, 0.5809, 3.694, 0.5809, 3.694, 0.6617, 3.498, 0.6617, 3.509, 0.9462, 3.509, 0.9043, 3.602, 0.9043, 3.602, 0.9462, 3.984, -0.4087, 3.984, -0.4896, 4.076, -0.4896, 4.076, -0.4087, 3.799, 0.2381, 3.891, 0.2381, 3.891, 0.319, 3.799, 0.319, 2.311, 0.9462, 2.311, 0.9043, 2.404, 0.9043, 2.404, 0.9462, 3.302, 0.5809, 3.106, 0.5809, 3.106, 0.5, 3.302, 0.5, 2.714, 0.8234, 2.91, 0.8234, 2.91, 0.9043, 2.714, 0.9043, 4.353, -0.6513, 4.353, -0.6093, 4.261, -0.6093, 4.261, -0.6513, 3.799, -0.5704, 3.799, -0.6513, 3.891, -0.6513, 3.891, -0.5704, 3.984, 0.1573, 3.891, 0.1573, 3.891, 0.07642, 3.984, 0.07642, 2.126, 0.9882, 2.126, 0.9462, 2.219, 0.9462, 2.219, 0.9882, 3.799, 0.3998, 3.603, 0.3998, 3.603, 0.319, 3.799, 0.319, 2.126, 0.8234, 2.322, 0.8234, 2.322, 0.9043, 2.126, 0.9043, 3.602, 0.9882, 3.602, 0.9462, 3.694, 0.9462, 3.694, 0.9882, 3.799, -0.4896, 3.799, -0.5704, 3.891, -0.5704, 3.891, -0.4896, 3.891, -0.1661, 3.799, -0.1661, 3.799, -0.247, 3.891, -0.247, 3.302, 0.9882, 3.302, 0.9462, 3.395, 0.9462, 3.395, 0.9882, 2.714, 0.6617, 2.91, 0.6617, 2.91, 0.7426, 2.714, 0.7426, 3.106, 0.8234, 3.302, 0.8234, 3.302, 0.9043, 3.106, 0.9043, 3.509, 0.9882, 3.509, 0.9462, 3.602, 0.9462, 3.602, 0.9882, 3.89, 0.5809, 3.89, 0.5, 3.982, 0.5, 3.982, 0.5809, 3.891, -0.4087, 3.799, -0.4087, 3.799, -0.4896, 3.891, -0.4896, 4.26, 0.6228, 4.26, 0.5809, 4.352, 0.5809, 4.352, 0.6228, 3.302, 0.8234, 3.106, 0.8234, 3.106, 0.7426, 3.302, 0.7426, 3.407, 0.3998, 3.603, 0.3998, 3.603, 0.4807, 3.407, 0.4807, 4.064, 0.9462, 4.064, 0.9043, 4.156, 0.9043, 4.156, 0.9462, 4.076, 0.3998, 4.076, 0.319, 4.169, 0.319, 4.169, 0.3998, 4.169, 0.4807, 4.076, 0.4807, 4.076, 0.3998, 4.169, 0.3998, 4.26, 0.7815, 4.26, 0.7395, 4.352, 0.7395, 4.352, 0.7815, 3.302, 0.6617, 3.106, 0.6617, 3.106, 0.5809, 3.302, 0.5809, 3.407, 0.319, 3.603, 0.319, 3.603, 0.3998, 3.407, 0.3998, 3.879, 0.9462, 3.879, 0.9043, 3.971, 0.9043, 3.971, 0.9462, 3.799, -0.004432, 3.799, -0.08529, 3.891, -0.08529, 3.891, -0.004432, 4.075, 0.6617, 3.982, 0.6617, 3.982, 0.5809, 4.075, 0.5809, 4.169, -0.3996, 4.169, -0.4416, 4.261, -0.4416, 4.261, -0.3996, 3.799, -0.4087, 3.603, -0.4087, 3.603, -0.4896, 3.799, -0.4896, 3.603, -0.3279, 3.799, -0.3279, 3.799, -0.247, 3.603, -0.247, 4.169, -0.3577, 4.169, -0.3996, 4.261, -0.3996, 4.261, -0.3577, 3.891, -0.247, 3.891, -0.3279, 3.984, -0.3279, 3.984, -0.247, 3.984, -0.5704, 3.891, -0.5704, 3.891, -0.6513, 3.984, -0.6513, 2.404, 0.9882, 2.404, 0.9462, 2.496, 0.9462, 2.496, 0.9882, 3.603, -0.5704, 3.407, -0.5704, 3.407, -0.6513, 3.603, -0.6513, 3.407, 0.1573, 3.603, 0.1573, 3.603, 0.2381, 3.407, 0.2381, 2.034, 0.9882, 2.034, 0.9462, 2.126, 0.9462, 2.126, 0.9882, 3.786, 0.8234, 3.786, 0.9043, 3.694, 0.9043, 3.694, 0.8234, 3.891, 0.4807, 3.799, 0.4807, 3.799, 0.3998, 3.891, 0.3998, 4.261, 0.2801, 4.261, 0.322, 4.169, 0.322, 4.169, 0.2801, 3.694, 0.7426, 3.498, 0.7426, 3.498, 0.6617, 3.694, 0.6617, 3.407, 0.07642, 3.603, 0.07642, 3.603, 0.1573, 3.407, 0.1573, 4.261, 0.1962, 4.261, 0.2381, 4.169, 0.2381, 4.169, 0.1962, 3.879, 0.8234, 3.879, 0.9043, 3.786, 0.9043, 3.786, 0.8234, 3.591, 0.9043, 3.498, 0.9043, 3.498, 0.8234, 3.591, 0.8234, 4.261, 0.322, 4.261, 0.364, 4.169, 0.364, 4.169, 0.322, 3.603, -0.3279, 3.407, -0.3279, 3.407, -0.4087, 3.603, -0.4087, 3.407, -0.004432, 3.603, -0.004432, 3.603, 0.07642, 3.407, 0.07642, 4.261, 0.4059, 4.261, 0.4478, 4.169, 0.4478, 4.169, 0.4059, 2.126, 0.8234, 2.126, 0.9043, 2.034, 0.9043, 2.034, 0.8234, 4.075, 0.8234, 3.982, 0.8234, 3.982, 0.7426, 4.075, 0.7426, 2.311, 0.9882, 2.311, 0.9462, 2.404, 0.9462, 2.404, 0.9882, 2.91, 0.5809, 2.714, 0.5809, 2.714, 0.5, 2.91, 0.5, 3.407, -0.08529, 3.603, -0.08529, 3.603, -0.004432, 3.407, -0.004432, 3.395, 0.9882, 3.395, 0.9462, 3.487, 0.9462, 3.487, 0.9882, 2.126, 0.6617, 2.126, 0.7426, 2.034, 0.7426, 2.034, 0.6617, 4.076, -0.5704, 3.984, -0.5704, 3.984, -0.6513, 4.076, -0.6513, 2.496, 0.9882, 2.496, 0.9462, 2.588, 0.9462, 2.588, 0.9882, 2.518, 0.5809, 2.322, 0.5809, 2.322, 0.5, 2.518, 0.5, 3.694, 0.5809, 3.89, 0.5809, 3.89, 0.6617, 3.694, 0.6617, 3.084, 0.9882, 3.084, 0.9462, 3.176, 0.9462, 3.176, 0.9882, 3.302, 0.9043, 3.302, 0.8234, 3.395, 0.8234, 3.395, 0.9043, 3.984, -0.004432, 3.891, -0.004432, 3.891, -0.08529, 3.984, -0.08529, 3.786, 0.9462, 3.786, 0.9043, 3.879, 0.9043, 3.879, 0.9462, 2.322, 0.5809, 2.518, 0.5809, 2.518, 0.6617, 2.322, 0.6617, 3.407, -0.247, 3.603, -0.247, 3.603, -0.1661, 3.407, -0.1661, 4.26, 0.5419, 4.26, 0.5, 4.352, 0.5, 4.352, 0.5419, 3.395, 0.9043, 3.395, 0.8234, 3.487, 0.8234, 3.487, 0.9043, 3.891, -0.247, 3.799, -0.247, 3.799, -0.3279, 3.891, -0.3279, 3.395, 0.9043, 3.395, 0.9462, 3.302, 0.9462, 3.302, 0.9043, 3.799, 0.1573, 3.603, 0.1573, 3.603, 0.07642, 3.799, 0.07642, 3.407, -0.3279, 3.603, -0.3279, 3.603, -0.247, 3.407, -0.247, 4.064, 0.9462, 4.064, 0.9882, 3.971, 0.9882, 3.971, 0.9462, 3.89, 0.6617, 3.89, 0.5809, 3.982, 0.5809, 3.982, 0.6617, 4.075, 0.7426, 3.982, 0.7426, 3.982, 0.6617, 4.075, 0.6617, 3.106, 0.9462, 3.106, 0.9043, 3.199, 0.9043, 3.199, 0.9462, 3.407, -0.08529, 3.211, -0.08529, 3.211, -0.1661, 3.407, -0.1661, 2.322, 0.6617, 2.518, 0.6617, 2.518, 0.7426, 2.322, 0.7426, 4.248, 0.9462, 4.248, 0.9043, 4.341, 0.9043, 4.341, 0.9462, 3.891, -0.4087, 3.891, -0.4896, 3.984, -0.4896, 3.984, -0.4087, 3.984, 0.07642, 3.891, 0.07642, 3.891, -0.004432, 3.984, -0.004432, 3.694, 0.9462, 3.694, 0.9043, 3.786, 0.9043, 3.786, 0.9462, 3.106, 0.7426, 2.91, 0.7426, 2.91, 0.6617, 3.106, 0.6617, 2.91, 0.5, 3.106, 0.5, 3.106, 0.5809, 2.91, 0.5809, 4.169, 0.4898, 4.169, 0.4478, 4.261, 0.4478, 4.261, 0.4898, 3.982, 0.6617, 3.982, 0.7426, 3.89, 0.7426, 3.89, 0.6617, 4.169, -0.1661, 4.076, -0.1661, 4.076, -0.247, 4.169, -0.247, 3.786, 0.9882, 3.786, 0.9462, 3.879, 0.9462, 3.879, 0.9882, 2.322, 0.8234, 2.126, 0.8234, 2.126, 0.7426, 2.322, 0.7426, 3.498, 0.5, 3.694, 0.5, 3.694, 0.5809, 3.498, 0.5809, 3.879, 0.9882, 3.879, 0.9462, 3.971, 0.9462, 3.971, 0.9882, 3.879, 0.9043, 3.879, 0.8234, 3.971, 0.8234, 3.971, 0.9043, 3.984, -0.08529, 3.891, -0.08529, 3.891, -0.1661, 3.984, -0.1661, 3.602, 0.9462, 3.602, 0.9043, 3.694, 0.9043, 3.694, 0.9462, 3.799, -0.1661, 3.603, -0.1661, 3.603, -0.247, 3.799, -0.247, 3.603, -0.1661, 3.799, -0.1661, 3.799, -0.08529, 3.603, -0.08529, 4.26, 0.7037, 4.26, 0.6617, 4.352, 0.6617, 4.352, 0.7037, 2.126, 0.5809, 2.126, 0.6617, 2.034, 0.6617, 2.034, 0.5809, 3.984, 0.4807, 3.891, 0.4807, 3.891, 0.3998, 3.984, 0.3998, 2.807, 0.9882, 2.807, 0.9462, 2.899, 0.9462, 2.899, 0.9882, 3.799, -0.4896, 3.603, -0.4896, 3.603, -0.5704, 3.799, -0.5704, 3.694, 0.5, 3.89, 0.5, 3.89, 0.5809, 3.694, 0.5809, 2.219, 0.9882, 2.219, 0.9462, 2.311, 0.9462, 2.311, 0.9882, 3.89, 0.8234, 3.89, 0.7426, 3.982, 0.7426, 3.982, 0.8234, 3.984, 0.3998, 3.891, 0.3998, 3.891, 0.319, 3.984, 0.319, 4.248, 0.8654, 4.248, 0.8234, 4.341, 0.8234, 4.341, 0.8654, 2.322, 0.7426, 2.126, 0.7426, 2.126, 0.6617, 2.322, 0.6617, 2.518, 0.6617, 2.714, 0.6617, 2.714, 0.7426, 2.518, 0.7426, 3.21, 0.9462, 3.21, 0.9043, 3.302, 0.9043, 3.302, 0.9462, 3.799, 0.3998, 3.799, 0.319, 3.891, 0.319, 3.891, 0.3998, 3.694, 0.9043, 3.602, 0.9043, 3.602, 0.8234, 3.694, 0.8234, 3.694, 0.9882, 3.694, 0.9462, 3.786, 0.9462, 3.786, 0.9882, 3.603, -0.4087, 3.407, -0.4087, 3.407, -0.4896, 3.603, -0.4896, 3.603, -0.004432, 3.799, -0.004432, 3.799, 0.07642, 3.603, 0.07642, 4.169, 0.4059, 4.169, 0.364, 4.261, 0.364, 4.261, 0.4059, 3.891, -0.4896, 3.891, -0.5704, 3.984, -0.5704, 3.984, -0.4896, 4.167, 0.7426, 4.075, 0.7426, 4.075, 0.6617, 4.167, 0.6617, 4.156, 0.9882, 4.156, 0.9462, 4.248, 0.9462, 4.248, 0.9882, 3.603, -0.4896, 3.407, -0.4896, 3.407, -0.5704, 3.603, -0.5704, 2.714, 0.7426, 2.91, 0.7426, 2.91, 0.8234, 2.714, 0.8234, 4.169, -0.6093, 4.169, -0.6513, 4.261, -0.6513, 4.261, -0.6093, 2.034, 0.8234, 2.034, 0.7426, 2.126, 0.7426, 2.126, 0.8234, 3.891, -0.3279, 3.799, -0.3279, 3.799, -0.4087, 3.891, -0.4087, 4.248, 0.9882, 4.248, 0.9462, 4.341, 0.9462, 4.341, 0.9882, 2.126, 0.5809, 2.322, 0.5809, 2.322, 0.6617, 2.126, 0.6617, 2.322, 0.8234, 2.518, 0.8234, 2.518, 0.9043, 2.322, 0.9043, 3.971, 0.9462, 3.971, 0.9043, 4.064, 0.9043, 4.064, 0.9462])
me_cube_001.materials.append(mat_stoppingother)
me_cube_001.materials.append(mat_stoppingbase)
me_cube_001.use_remesh_preserve_volume = False
me_cube_001.use_remesh_preserve_attributes = False
me_cube_001.use_mirror_vertex_groups = False
me_cube_001.update()

# ---- objects
ob_cube = bpy.data.objects.new('Cube', me_cube_001)

# ---- transforms, parenting, visibility, modifiers, constraints
ob_cube.location = (0.0, 0.0, 0.0)
ob_cube.lineart.crease_threshold = 0.0

# ---- collection membership
col_collection_1.objects.link(ob_cube)

# ---- scene / render settings (as saved in the file)
scene.frame_start = 1; scene.frame_end = 250; scene.frame_set(1)
scene.render.engine = 'BLENDER_EEVEE_NEXT'
scene.render.resolution_percentage = 50
scene.render.dither_intensity = 0.0
scene.cycles.use_denoising = False
scene.cycles.samples = 128
scene.cycles.sampling_pattern = 'TABULATED_SOBOL'
scene.cycles.use_adaptive_sampling = False
scene.cycles.use_light_tree = False
scene.cycles.blur_glossy = 0.0
scene.cycles.sample_clamp_indirect = 0.0
scene.view_settings.view_transform = 'Standard'
bpy.context.view_layer.update()

# ---- added for rendering (the .blend has no active camera and no usable light): camera, sun
cam_auto = bpy.data.cameras.new('AutoCamera')
cam_auto.lens = 50.0
cam_auto.sensor_width = 36.0
cam_auto.clip_end = 1000.0
ob_auto_camera = bpy.data.objects.new('AutoCamera', cam_auto)
scene.collection.objects.link(ob_auto_camera)
ob_auto_camera.location = (2.65253, -3.17352, 2.11568)
ob_auto_camera.rotation_euler = (1.09748, -7.21219e-08, 0.694738)
scene.camera = ob_auto_camera
light_auto_sun = bpy.data.lights.new('AutoSun', 'SUN')
light_auto_sun.energy = 3.0
light_auto_sun.angle = 0.0523599
ob_auto_sun = bpy.data.objects.new('AutoSun', light_auto_sun)
scene.collection.objects.link(ob_auto_sun)
ob_auto_sun.rotation_euler = (0.872665, 0.174533, 0.523599)
bpy.context.view_layer.update()
